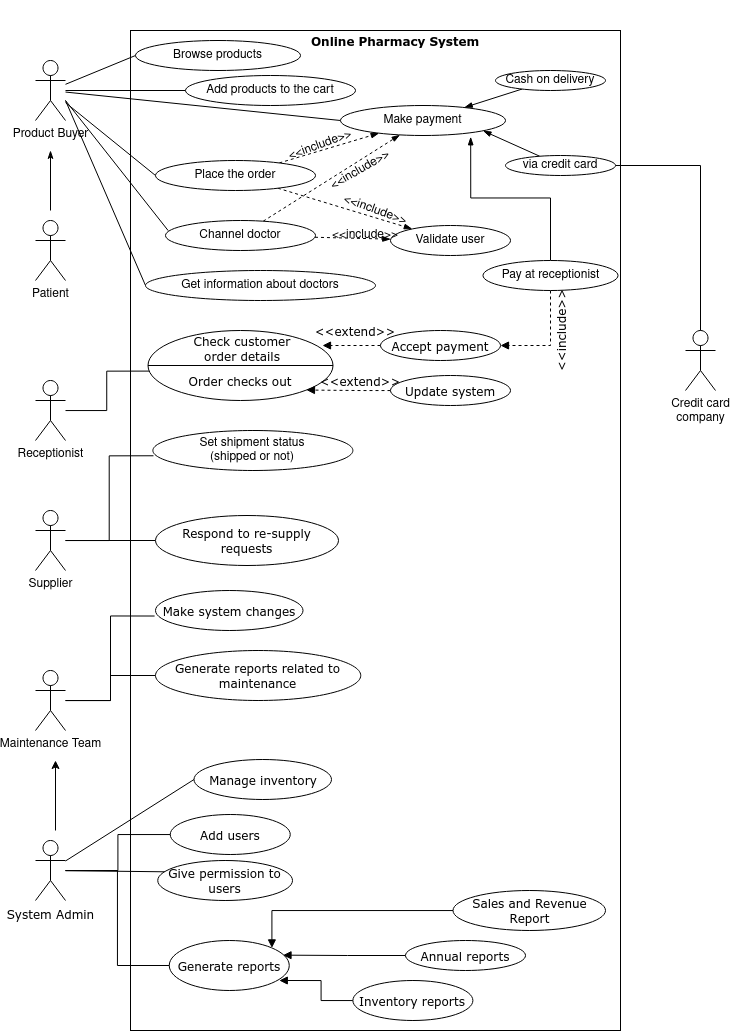

The diagram above was exported from draw.io. Its source (the exported page's mxGraphModel, read from the mxfile embedded in the PNG):
<mxGraphModel dx="1673" dy="927" grid="1" gridSize="10" guides="1" tooltips="1" connect="1" arrows="1" fold="1" page="1" pageScale="1" pageWidth="850" pageHeight="1100" math="0" shadow="0">
  <root>
    <mxCell id="0" />
    <mxCell id="1" parent="0" />
    <mxCell id="IxXb236ILtalRMUMCLBK-2" value="" style="rounded=0;whiteSpace=wrap;html=1;rotation=90;" vertex="1" parent="1">
      <mxGeometry x="-90" y="305" width="1000" height="490" as="geometry" />
    </mxCell>
    <mxCell id="IxXb236ILtalRMUMCLBK-33" style="rounded=0;orthogonalLoop=1;jettySize=auto;html=1;entryX=0;entryY=0.5;entryDx=0;entryDy=0;endArrow=none;endFill=0;" edge="1" parent="1" source="IxXb236ILtalRMUMCLBK-3" target="IxXb236ILtalRMUMCLBK-17">
      <mxGeometry relative="1" as="geometry" />
    </mxCell>
    <mxCell id="IxXb236ILtalRMUMCLBK-34" style="edgeStyle=none;rounded=0;orthogonalLoop=1;jettySize=auto;html=1;endArrow=none;endFill=0;" edge="1" parent="1" source="IxXb236ILtalRMUMCLBK-3" target="IxXb236ILtalRMUMCLBK-18">
      <mxGeometry relative="1" as="geometry" />
    </mxCell>
    <mxCell id="IxXb236ILtalRMUMCLBK-35" style="edgeStyle=none;rounded=0;orthogonalLoop=1;jettySize=auto;html=1;entryX=0;entryY=0.5;entryDx=0;entryDy=0;endArrow=none;endFill=0;" edge="1" parent="1" source="IxXb236ILtalRMUMCLBK-3" target="IxXb236ILtalRMUMCLBK-19">
      <mxGeometry relative="1" as="geometry" />
    </mxCell>
    <mxCell id="IxXb236ILtalRMUMCLBK-44" style="edgeStyle=none;rounded=0;orthogonalLoop=1;jettySize=auto;html=1;entryX=0;entryY=0.5;entryDx=0;entryDy=0;endArrow=none;endFill=0;" edge="1" parent="1" target="IxXb236ILtalRMUMCLBK-20">
      <mxGeometry relative="1" as="geometry">
        <mxPoint x="100" y="120" as="sourcePoint" />
      </mxGeometry>
    </mxCell>
    <mxCell id="IxXb236ILtalRMUMCLBK-46" style="rounded=0;orthogonalLoop=1;jettySize=auto;html=1;entryX=0.018;entryY=0.337;entryDx=0;entryDy=0;entryPerimeter=0;endArrow=none;endFill=0;" edge="1" parent="1" target="IxXb236ILtalRMUMCLBK-38">
      <mxGeometry relative="1" as="geometry">
        <mxPoint x="100" y="120" as="sourcePoint" />
      </mxGeometry>
    </mxCell>
    <mxCell id="IxXb236ILtalRMUMCLBK-50" style="edgeStyle=none;rounded=0;orthogonalLoop=1;jettySize=auto;html=1;entryX=0;entryY=0.5;entryDx=0;entryDy=0;endArrow=none;endFill=0;" edge="1" parent="1" source="IxXb236ILtalRMUMCLBK-3" target="IxXb236ILtalRMUMCLBK-39">
      <mxGeometry relative="1" as="geometry" />
    </mxCell>
    <mxCell id="IxXb236ILtalRMUMCLBK-3" value="Product Buyer" style="shape=umlActor;verticalLabelPosition=bottom;verticalAlign=top;html=1;outlineConnect=0;" vertex="1" parent="1">
      <mxGeometry x="70" y="80" width="30" height="60" as="geometry" />
    </mxCell>
    <mxCell id="IxXb236ILtalRMUMCLBK-96" style="edgeStyle=orthogonalEdgeStyle;rounded=0;orthogonalLoop=1;jettySize=auto;html=1;entryX=-0.006;entryY=0.638;entryDx=0;entryDy=0;entryPerimeter=0;fontFamily=Verdana;endArrow=none;endFill=0;" edge="1" parent="1" source="IxXb236ILtalRMUMCLBK-4" target="IxXb236ILtalRMUMCLBK-87">
      <mxGeometry relative="1" as="geometry" />
    </mxCell>
    <mxCell id="IxXb236ILtalRMUMCLBK-97" style="edgeStyle=orthogonalEdgeStyle;rounded=0;orthogonalLoop=1;jettySize=auto;html=1;fontFamily=Verdana;endArrow=none;endFill=0;" edge="1" parent="1" source="IxXb236ILtalRMUMCLBK-4" target="IxXb236ILtalRMUMCLBK-88">
      <mxGeometry relative="1" as="geometry" />
    </mxCell>
    <mxCell id="IxXb236ILtalRMUMCLBK-4" value="&lt;div&gt;Maintenance Team&lt;/div&gt;" style="shape=umlActor;verticalLabelPosition=bottom;verticalAlign=top;html=1;outlineConnect=0;" vertex="1" parent="1">
      <mxGeometry x="70" y="690" width="30" height="60" as="geometry" />
    </mxCell>
    <mxCell id="IxXb236ILtalRMUMCLBK-84" style="edgeStyle=orthogonalEdgeStyle;rounded=0;orthogonalLoop=1;jettySize=auto;html=1;entryX=0.003;entryY=0.632;entryDx=0;entryDy=0;entryPerimeter=0;fontFamily=Verdana;endArrow=none;endFill=0;" edge="1" parent="1" source="IxXb236ILtalRMUMCLBK-5" target="IxXb236ILtalRMUMCLBK-21">
      <mxGeometry relative="1" as="geometry" />
    </mxCell>
    <mxCell id="IxXb236ILtalRMUMCLBK-5" value="Supplier" style="shape=umlActor;verticalLabelPosition=bottom;verticalAlign=top;html=1;outlineConnect=0;" vertex="1" parent="1">
      <mxGeometry x="70" y="530" width="30" height="60" as="geometry" />
    </mxCell>
    <mxCell id="IxXb236ILtalRMUMCLBK-48" style="edgeStyle=none;rounded=0;orthogonalLoop=1;jettySize=auto;html=1;endArrow=classicThin;endFill=1;" edge="1" parent="1">
      <mxGeometry relative="1" as="geometry">
        <mxPoint x="85" y="230" as="sourcePoint" />
        <mxPoint x="85" y="170" as="targetPoint" />
      </mxGeometry>
    </mxCell>
    <mxCell id="IxXb236ILtalRMUMCLBK-6" value="&lt;div&gt;Patient&lt;/div&gt;" style="shape=umlActor;verticalLabelPosition=bottom;verticalAlign=top;html=1;outlineConnect=0;" vertex="1" parent="1">
      <mxGeometry x="70" y="240" width="30" height="60" as="geometry" />
    </mxCell>
    <mxCell id="IxXb236ILtalRMUMCLBK-82" style="edgeStyle=orthogonalEdgeStyle;rounded=0;orthogonalLoop=1;jettySize=auto;html=1;entryX=0.006;entryY=0.58;entryDx=0;entryDy=0;entryPerimeter=0;fontFamily=Verdana;endArrow=none;endFill=0;" edge="1" parent="1" source="IxXb236ILtalRMUMCLBK-12" target="IxXb236ILtalRMUMCLBK-67">
      <mxGeometry relative="1" as="geometry" />
    </mxCell>
    <mxCell id="IxXb236ILtalRMUMCLBK-12" value="Receptionist" style="shape=umlActor;verticalLabelPosition=bottom;verticalAlign=top;html=1;outlineConnect=0;" vertex="1" parent="1">
      <mxGeometry x="70" y="400" width="30" height="60" as="geometry" />
    </mxCell>
    <mxCell id="IxXb236ILtalRMUMCLBK-13" value="Online Pharmacy System" style="text;html=1;strokeColor=none;fillColor=none;align=center;verticalAlign=middle;whiteSpace=wrap;rounded=0;fontStyle=1;fontFamily=Verdana;" vertex="1" parent="1">
      <mxGeometry x="340" y="20" width="180" height="80" as="geometry" />
    </mxCell>
    <mxCell id="IxXb236ILtalRMUMCLBK-16" value="Validate user" style="ellipse;whiteSpace=wrap;html=1;" vertex="1" parent="1">
      <mxGeometry x="425" y="245" width="120" height="30" as="geometry" />
    </mxCell>
    <mxCell id="IxXb236ILtalRMUMCLBK-17" value="Browse products" style="ellipse;whiteSpace=wrap;html=1;" vertex="1" parent="1">
      <mxGeometry x="170" y="60" width="165" height="30" as="geometry" />
    </mxCell>
    <mxCell id="IxXb236ILtalRMUMCLBK-18" value="Add products to the cart" style="ellipse;whiteSpace=wrap;html=1;" vertex="1" parent="1">
      <mxGeometry x="220" y="95" width="170" height="30" as="geometry" />
    </mxCell>
    <mxCell id="IxXb236ILtalRMUMCLBK-19" value="Make payment " style="ellipse;whiteSpace=wrap;html=1;" vertex="1" parent="1">
      <mxGeometry x="375" y="125" width="165" height="30" as="geometry" />
    </mxCell>
    <mxCell id="IxXb236ILtalRMUMCLBK-20" value="Get information about doctors" style="ellipse;whiteSpace=wrap;html=1;" vertex="1" parent="1">
      <mxGeometry x="180" y="290" width="230" height="30" as="geometry" />
    </mxCell>
    <mxCell id="IxXb236ILtalRMUMCLBK-21" value="&lt;div&gt;Set shipment status&lt;/div&gt;&lt;div&gt;(shipped or not)&lt;/div&gt;" style="ellipse;whiteSpace=wrap;html=1;" vertex="1" parent="1">
      <mxGeometry x="187.38" y="450" width="200" height="40" as="geometry" />
    </mxCell>
    <mxCell id="IxXb236ILtalRMUMCLBK-25" value="&lt;div&gt;Credit card&lt;/div&gt;&lt;div&gt;company&lt;/div&gt;&lt;div&gt;&lt;br&gt;&lt;/div&gt;" style="shape=umlActor;verticalLabelPosition=bottom;verticalAlign=top;html=1;outlineConnect=0;" vertex="1" parent="1">
      <mxGeometry x="720" y="350" width="30" height="60" as="geometry" />
    </mxCell>
    <mxCell id="IxXb236ILtalRMUMCLBK-30" value="&amp;lt;&amp;lt;include&amp;gt;&amp;gt;" style="text;html=1;strokeColor=none;fillColor=none;align=center;verticalAlign=middle;whiteSpace=wrap;rounded=0;rotation=20;" vertex="1" parent="1">
      <mxGeometry x="390" y="220" width="40" height="20" as="geometry" />
    </mxCell>
    <mxCell id="IxXb236ILtalRMUMCLBK-63" style="edgeStyle=none;rounded=0;orthogonalLoop=1;jettySize=auto;html=1;fontFamily=Verdana;endArrow=blockThin;endFill=1;" edge="1" parent="1" source="IxXb236ILtalRMUMCLBK-36" target="IxXb236ILtalRMUMCLBK-19">
      <mxGeometry relative="1" as="geometry" />
    </mxCell>
    <mxCell id="IxXb236ILtalRMUMCLBK-36" value="Cash on delivery" style="ellipse;whiteSpace=wrap;html=1;" vertex="1" parent="1">
      <mxGeometry x="530" y="90" width="110" height="20" as="geometry" />
    </mxCell>
    <mxCell id="IxXb236ILtalRMUMCLBK-64" style="edgeStyle=none;rounded=0;orthogonalLoop=1;jettySize=auto;html=1;entryX=1;entryY=1;entryDx=0;entryDy=0;fontFamily=Verdana;endArrow=blockThin;endFill=1;" edge="1" parent="1" source="IxXb236ILtalRMUMCLBK-37" target="IxXb236ILtalRMUMCLBK-19">
      <mxGeometry relative="1" as="geometry" />
    </mxCell>
    <mxCell id="IxXb236ILtalRMUMCLBK-66" style="edgeStyle=orthogonalEdgeStyle;rounded=0;orthogonalLoop=1;jettySize=auto;html=1;fontFamily=Verdana;endArrow=none;endFill=0;" edge="1" parent="1" source="IxXb236ILtalRMUMCLBK-37" target="IxXb236ILtalRMUMCLBK-25">
      <mxGeometry relative="1" as="geometry" />
    </mxCell>
    <mxCell id="IxXb236ILtalRMUMCLBK-37" value="&lt;div&gt;via credit card&lt;/div&gt;" style="ellipse;whiteSpace=wrap;html=1;" vertex="1" parent="1">
      <mxGeometry x="540" y="175" width="110" height="20" as="geometry" />
    </mxCell>
    <mxCell id="IxXb236ILtalRMUMCLBK-52" style="edgeStyle=none;rounded=0;orthogonalLoop=1;jettySize=auto;html=1;dashed=1;endArrow=blockThin;endFill=1;" edge="1" parent="1" source="IxXb236ILtalRMUMCLBK-38" target="IxXb236ILtalRMUMCLBK-16">
      <mxGeometry relative="1" as="geometry" />
    </mxCell>
    <mxCell id="IxXb236ILtalRMUMCLBK-59" style="edgeStyle=none;rounded=0;orthogonalLoop=1;jettySize=auto;html=1;dashed=1;endArrow=blockThin;endFill=1;" edge="1" parent="1" source="IxXb236ILtalRMUMCLBK-38" target="IxXb236ILtalRMUMCLBK-19">
      <mxGeometry relative="1" as="geometry" />
    </mxCell>
    <mxCell id="IxXb236ILtalRMUMCLBK-38" value="Channel doctor" style="ellipse;whiteSpace=wrap;html=1;" vertex="1" parent="1">
      <mxGeometry x="200" y="240" width="150" height="30" as="geometry" />
    </mxCell>
    <mxCell id="IxXb236ILtalRMUMCLBK-51" style="edgeStyle=none;rounded=0;orthogonalLoop=1;jettySize=auto;html=1;endArrow=blockThin;endFill=1;dashed=1;" edge="1" parent="1" source="IxXb236ILtalRMUMCLBK-39" target="IxXb236ILtalRMUMCLBK-16">
      <mxGeometry relative="1" as="geometry" />
    </mxCell>
    <mxCell id="IxXb236ILtalRMUMCLBK-58" style="edgeStyle=none;rounded=0;orthogonalLoop=1;jettySize=auto;html=1;dashed=1;endArrow=blockThin;endFill=1;" edge="1" parent="1" source="IxXb236ILtalRMUMCLBK-39" target="IxXb236ILtalRMUMCLBK-19">
      <mxGeometry relative="1" as="geometry" />
    </mxCell>
    <mxCell id="IxXb236ILtalRMUMCLBK-39" value="&lt;div&gt;Place the order&lt;/div&gt;" style="ellipse;whiteSpace=wrap;html=1;" vertex="1" parent="1">
      <mxGeometry x="190" y="180" width="160" height="30" as="geometry" />
    </mxCell>
    <mxCell id="IxXb236ILtalRMUMCLBK-65" style="edgeStyle=orthogonalEdgeStyle;rounded=0;orthogonalLoop=1;jettySize=auto;html=1;fontFamily=Verdana;endArrow=blockThin;endFill=1;entryX=0.789;entryY=1.044;entryDx=0;entryDy=0;entryPerimeter=0;" edge="1" parent="1" source="IxXb236ILtalRMUMCLBK-41" target="IxXb236ILtalRMUMCLBK-19">
      <mxGeometry relative="1" as="geometry">
        <mxPoint x="458" y="180" as="targetPoint" />
      </mxGeometry>
    </mxCell>
    <mxCell id="IxXb236ILtalRMUMCLBK-80" style="edgeStyle=orthogonalEdgeStyle;rounded=0;orthogonalLoop=1;jettySize=auto;html=1;entryX=1;entryY=0.5;entryDx=0;entryDy=0;dashed=1;fontFamily=Verdana;endArrow=block;endFill=1;" edge="1" parent="1" source="IxXb236ILtalRMUMCLBK-41" target="IxXb236ILtalRMUMCLBK-68">
      <mxGeometry relative="1" as="geometry" />
    </mxCell>
    <mxCell id="IxXb236ILtalRMUMCLBK-41" value="Pay at receptionist" style="ellipse;whiteSpace=wrap;html=1;" vertex="1" parent="1">
      <mxGeometry x="517.5" y="280" width="135" height="30" as="geometry" />
    </mxCell>
    <mxCell id="IxXb236ILtalRMUMCLBK-53" value="&amp;lt;&amp;lt;include&amp;gt;&amp;gt;" style="text;html=1;strokeColor=none;fillColor=none;align=center;verticalAlign=middle;whiteSpace=wrap;rounded=0;rotation=0;" vertex="1" parent="1">
      <mxGeometry x="380" y="245" width="40" height="20" as="geometry" />
    </mxCell>
    <mxCell id="IxXb236ILtalRMUMCLBK-60" value="&amp;lt;&amp;lt;include&amp;gt;&amp;gt;" style="text;html=1;strokeColor=none;fillColor=none;align=center;verticalAlign=middle;whiteSpace=wrap;rounded=0;rotation=-30;" vertex="1" parent="1">
      <mxGeometry x="375" y="180" width="40" height="20" as="geometry" />
    </mxCell>
    <mxCell id="IxXb236ILtalRMUMCLBK-61" value="&amp;lt;&amp;lt;include&amp;gt;&amp;gt;" style="text;html=1;strokeColor=none;fillColor=none;align=center;verticalAlign=middle;whiteSpace=wrap;rounded=0;rotation=-20;" vertex="1" parent="1">
      <mxGeometry x="335" y="155" width="40" height="20" as="geometry" />
    </mxCell>
    <mxCell id="IxXb236ILtalRMUMCLBK-67" value="" style="ellipse;whiteSpace=wrap;html=1;fontFamily=Verdana;" vertex="1" parent="1">
      <mxGeometry x="182.5" y="350" width="185" height="70" as="geometry" />
    </mxCell>
    <mxCell id="IxXb236ILtalRMUMCLBK-76" style="edgeStyle=orthogonalEdgeStyle;rounded=0;orthogonalLoop=1;jettySize=auto;html=1;fontFamily=Verdana;endArrow=block;endFill=1;dashed=1;" edge="1" parent="1" source="IxXb236ILtalRMUMCLBK-68">
      <mxGeometry relative="1" as="geometry">
        <mxPoint x="357" y="365" as="targetPoint" />
      </mxGeometry>
    </mxCell>
    <mxCell id="IxXb236ILtalRMUMCLBK-68" value="Accept payment" style="ellipse;whiteSpace=wrap;html=1;fontFamily=Verdana;" vertex="1" parent="1">
      <mxGeometry x="415" y="350" width="120" height="30" as="geometry" />
    </mxCell>
    <mxCell id="IxXb236ILtalRMUMCLBK-71" value="" style="endArrow=none;html=1;fontFamily=Verdana;entryX=0;entryY=0.5;entryDx=0;entryDy=0;exitX=1;exitY=0.5;exitDx=0;exitDy=0;" edge="1" parent="1" source="IxXb236ILtalRMUMCLBK-67" target="IxXb236ILtalRMUMCLBK-67">
      <mxGeometry width="50" height="50" relative="1" as="geometry">
        <mxPoint x="380" y="410" as="sourcePoint" />
        <mxPoint x="430" y="360" as="targetPoint" />
      </mxGeometry>
    </mxCell>
    <mxCell id="IxXb236ILtalRMUMCLBK-73" value="Check customer order details" style="text;html=1;strokeColor=none;fillColor=none;align=center;verticalAlign=middle;whiteSpace=wrap;rounded=0;fontFamily=Verdana;" vertex="1" parent="1">
      <mxGeometry x="227" y="353" width="100" height="30" as="geometry" />
    </mxCell>
    <mxCell id="IxXb236ILtalRMUMCLBK-74" value="Order checks out " style="text;html=1;strokeColor=none;fillColor=none;align=center;verticalAlign=middle;whiteSpace=wrap;rounded=0;fontFamily=Verdana;" vertex="1" parent="1">
      <mxGeometry x="221.25" y="390" width="107.5" height="20" as="geometry" />
    </mxCell>
    <mxCell id="IxXb236ILtalRMUMCLBK-77" style="edgeStyle=orthogonalEdgeStyle;rounded=0;orthogonalLoop=1;jettySize=auto;html=1;entryX=1;entryY=1;entryDx=0;entryDy=0;dashed=1;fontFamily=Verdana;endArrow=block;endFill=1;" edge="1" parent="1" source="IxXb236ILtalRMUMCLBK-75" target="IxXb236ILtalRMUMCLBK-67">
      <mxGeometry relative="1" as="geometry" />
    </mxCell>
    <mxCell id="IxXb236ILtalRMUMCLBK-75" value="Update system" style="ellipse;whiteSpace=wrap;html=1;fontFamily=Verdana;" vertex="1" parent="1">
      <mxGeometry x="425" y="395" width="120" height="30" as="geometry" />
    </mxCell>
    <mxCell id="IxXb236ILtalRMUMCLBK-78" value="&amp;lt;&amp;lt;extend&amp;gt;&amp;gt;" style="text;html=1;strokeColor=none;fillColor=none;align=center;verticalAlign=middle;whiteSpace=wrap;rounded=0;fontFamily=Verdana;" vertex="1" parent="1">
      <mxGeometry x="370" y="340" width="40" height="20" as="geometry" />
    </mxCell>
    <mxCell id="IxXb236ILtalRMUMCLBK-79" value="&amp;lt;&amp;lt;extend&amp;gt;&amp;gt;" style="text;html=1;strokeColor=none;fillColor=none;align=center;verticalAlign=middle;whiteSpace=wrap;rounded=0;fontFamily=Verdana;" vertex="1" parent="1">
      <mxGeometry x="375" y="390" width="40" height="20" as="geometry" />
    </mxCell>
    <mxCell id="IxXb236ILtalRMUMCLBK-81" value="&amp;lt;&amp;lt;include&amp;gt;&amp;gt;" style="text;html=1;strokeColor=none;fillColor=none;align=center;verticalAlign=middle;whiteSpace=wrap;rounded=0;fontFamily=Verdana;rotation=-90;" vertex="1" parent="1">
      <mxGeometry x="575" y="340" width="40" height="20" as="geometry" />
    </mxCell>
    <mxCell id="IxXb236ILtalRMUMCLBK-85" style="edgeStyle=orthogonalEdgeStyle;rounded=0;orthogonalLoop=1;jettySize=auto;html=1;fontFamily=Verdana;endArrow=none;endFill=0;" edge="1" parent="1" source="IxXb236ILtalRMUMCLBK-83" target="IxXb236ILtalRMUMCLBK-5">
      <mxGeometry relative="1" as="geometry" />
    </mxCell>
    <mxCell id="IxXb236ILtalRMUMCLBK-83" value="Respond to re-supply requests" style="ellipse;whiteSpace=wrap;html=1;fontFamily=Verdana;" vertex="1" parent="1">
      <mxGeometry x="190" y="535" width="183" height="50" as="geometry" />
    </mxCell>
    <mxCell id="IxXb236ILtalRMUMCLBK-87" value="Make system changes" style="ellipse;whiteSpace=wrap;html=1;fontFamily=Verdana;" vertex="1" parent="1">
      <mxGeometry x="190" y="610" width="147.5" height="40" as="geometry" />
    </mxCell>
    <mxCell id="IxXb236ILtalRMUMCLBK-88" value="Generate reports related to maintenance" style="ellipse;whiteSpace=wrap;html=1;fontFamily=Verdana;" vertex="1" parent="1">
      <mxGeometry x="190" y="670" width="205.25" height="50" as="geometry" />
    </mxCell>
    <mxCell id="IxXb236ILtalRMUMCLBK-90" value="Add users" style="ellipse;whiteSpace=wrap;html=1;fontFamily=Verdana;" vertex="1" parent="1">
      <mxGeometry x="204.75" y="834" width="120" height="40" as="geometry" />
    </mxCell>
    <mxCell id="IxXb236ILtalRMUMCLBK-91" value="Generate reports" style="ellipse;whiteSpace=wrap;html=1;fontFamily=Verdana;" vertex="1" parent="1">
      <mxGeometry x="203.75" y="960" width="120" height="50" as="geometry" />
    </mxCell>
    <mxCell id="IxXb236ILtalRMUMCLBK-106" style="edgeStyle=orthogonalEdgeStyle;rounded=0;orthogonalLoop=1;jettySize=auto;html=1;fontFamily=Verdana;endArrow=block;endFill=1;entryX=0.917;entryY=0.8;entryDx=0;entryDy=0;entryPerimeter=0;" edge="1" parent="1" source="IxXb236ILtalRMUMCLBK-92" target="IxXb236ILtalRMUMCLBK-91">
      <mxGeometry relative="1" as="geometry">
        <mxPoint x="310" y="860" as="targetPoint" />
      </mxGeometry>
    </mxCell>
    <mxCell id="IxXb236ILtalRMUMCLBK-92" value="Inventory reports" style="ellipse;whiteSpace=wrap;html=1;fontFamily=Verdana;" vertex="1" parent="1">
      <mxGeometry x="387.38" y="1000" width="120" height="40" as="geometry" />
    </mxCell>
    <mxCell id="IxXb236ILtalRMUMCLBK-105" style="edgeStyle=orthogonalEdgeStyle;rounded=0;orthogonalLoop=1;jettySize=auto;html=1;fontFamily=Verdana;endArrow=block;endFill=1;entryX=1;entryY=0;entryDx=0;entryDy=0;" edge="1" parent="1" source="IxXb236ILtalRMUMCLBK-93" target="IxXb236ILtalRMUMCLBK-91">
      <mxGeometry relative="1" as="geometry">
        <mxPoint x="330" y="828" as="targetPoint" />
      </mxGeometry>
    </mxCell>
    <mxCell id="IxXb236ILtalRMUMCLBK-93" value="Sales and Revenue Report" style="ellipse;whiteSpace=wrap;html=1;fontFamily=Verdana;" vertex="1" parent="1">
      <mxGeometry x="487.5" y="910" width="152.5" height="40" as="geometry" />
    </mxCell>
    <mxCell id="IxXb236ILtalRMUMCLBK-104" style="edgeStyle=orthogonalEdgeStyle;rounded=0;orthogonalLoop=1;jettySize=auto;html=1;fontFamily=Verdana;endArrow=block;endFill=1;entryX=0.948;entryY=0.293;entryDx=0;entryDy=0;entryPerimeter=0;" edge="1" parent="1" source="IxXb236ILtalRMUMCLBK-94" target="IxXb236ILtalRMUMCLBK-91">
      <mxGeometry relative="1" as="geometry">
        <mxPoint x="340" y="930" as="targetPoint" />
      </mxGeometry>
    </mxCell>
    <mxCell id="IxXb236ILtalRMUMCLBK-94" value="Annual reports" style="ellipse;whiteSpace=wrap;html=1;fontFamily=Verdana;" vertex="1" parent="1">
      <mxGeometry x="440" y="960" width="120" height="30" as="geometry" />
    </mxCell>
    <mxCell id="IxXb236ILtalRMUMCLBK-101" style="edgeStyle=orthogonalEdgeStyle;rounded=0;orthogonalLoop=1;jettySize=auto;html=1;fontFamily=Verdana;endArrow=none;endFill=0;" edge="1" parent="1" source="IxXb236ILtalRMUMCLBK-98" target="IxXb236ILtalRMUMCLBK-90">
      <mxGeometry relative="1" as="geometry" />
    </mxCell>
    <mxCell id="IxXb236ILtalRMUMCLBK-103" style="edgeStyle=orthogonalEdgeStyle;rounded=0;orthogonalLoop=1;jettySize=auto;html=1;entryX=0;entryY=0.5;entryDx=0;entryDy=0;fontFamily=Verdana;endArrow=none;endFill=0;" edge="1" parent="1" source="IxXb236ILtalRMUMCLBK-98" target="IxXb236ILtalRMUMCLBK-91">
      <mxGeometry relative="1" as="geometry" />
    </mxCell>
    <mxCell id="IxXb236ILtalRMUMCLBK-113" style="rounded=0;orthogonalLoop=1;jettySize=auto;html=1;entryX=0.068;entryY=0.283;entryDx=0;entryDy=0;entryPerimeter=0;fontFamily=Verdana;endArrow=none;endFill=0;" edge="1" parent="1" source="IxXb236ILtalRMUMCLBK-98" target="IxXb236ILtalRMUMCLBK-109">
      <mxGeometry relative="1" as="geometry" />
    </mxCell>
    <mxCell id="IxXb236ILtalRMUMCLBK-98" value="&lt;div&gt;System Admin&lt;/div&gt;&lt;div&gt;&lt;br&gt;&lt;/div&gt;" style="shape=umlActor;verticalLabelPosition=bottom;verticalAlign=top;html=1;outlineConnect=0;fontFamily=Verdana;" vertex="1" parent="1">
      <mxGeometry x="70" y="860" width="30" height="60" as="geometry" />
    </mxCell>
    <mxCell id="IxXb236ILtalRMUMCLBK-107" value="Manage inventory" style="ellipse;whiteSpace=wrap;html=1;fontFamily=Verdana;" vertex="1" parent="1">
      <mxGeometry x="228.5" y="779" width="137.5" height="40" as="geometry" />
    </mxCell>
    <mxCell id="IxXb236ILtalRMUMCLBK-109" value="Give permission to users" style="ellipse;whiteSpace=wrap;html=1;fontFamily=Verdana;" vertex="1" parent="1">
      <mxGeometry x="192.25" y="880" width="134.75" height="40" as="geometry" />
    </mxCell>
    <mxCell id="IxXb236ILtalRMUMCLBK-115" value="" style="endArrow=none;html=1;fontFamily=Verdana;entryX=0;entryY=0.5;entryDx=0;entryDy=0;" edge="1" parent="1" source="IxXb236ILtalRMUMCLBK-98" target="IxXb236ILtalRMUMCLBK-107">
      <mxGeometry width="50" height="50" relative="1" as="geometry">
        <mxPoint x="70" y="800" as="sourcePoint" />
        <mxPoint x="180" y="740" as="targetPoint" />
      </mxGeometry>
    </mxCell>
    <mxCell id="IxXb236ILtalRMUMCLBK-116" value="" style="endArrow=classic;html=1;fontFamily=Verdana;" edge="1" parent="1">
      <mxGeometry width="50" height="50" relative="1" as="geometry">
        <mxPoint x="90" y="850" as="sourcePoint" />
        <mxPoint x="90" y="780" as="targetPoint" />
      </mxGeometry>
    </mxCell>
  </root>
</mxGraphModel>